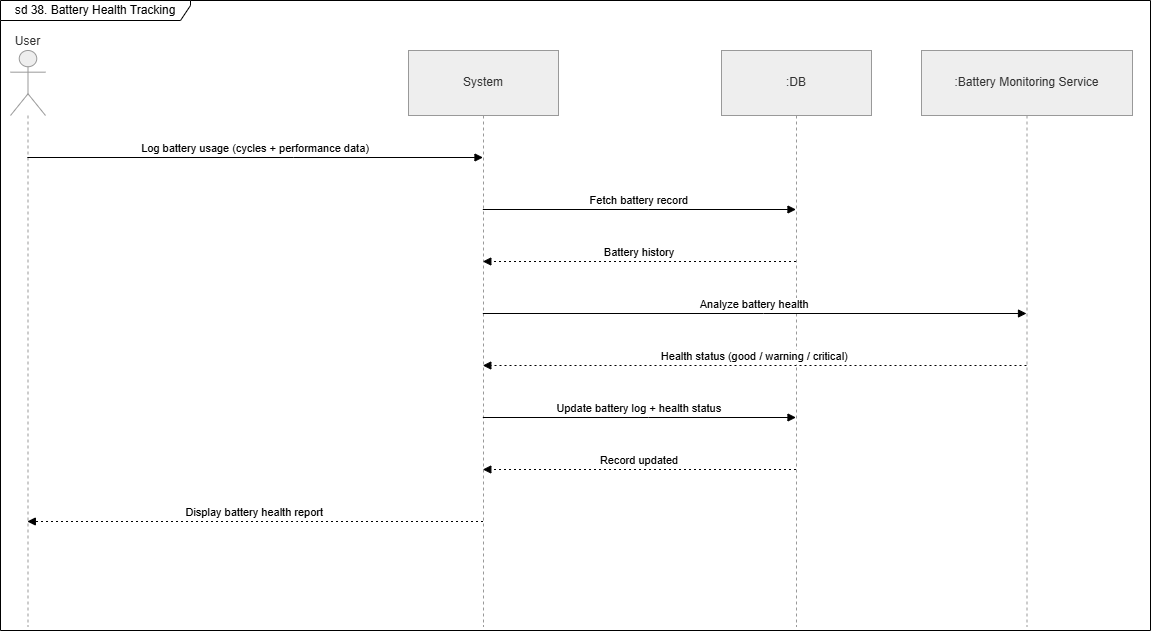

The diagram above was exported from draw.io. Its source (the exported page's mxGraphModel, read from the mxfile embedded in the PNG):
<mxGraphModel dx="1751" dy="1594" grid="1" gridSize="10" guides="1" tooltips="1" connect="1" arrows="1" fold="1" page="1" pageScale="1" pageWidth="850" pageHeight="1100" math="0" shadow="0">
  <root>
    <mxCell id="0" />
    <mxCell id="1" parent="0" />
    <mxCell id="2" parent="1" style="shape=umlLifeline;perimeter=lifelinePerimeter;whiteSpace=wrap;container=1;dropTarget=0;collapsible=0;recursiveResize=0;outlineConnect=0;portConstraint=eastwest;newEdgeStyle={&quot;edgeStyle&quot;:&quot;elbowEdgeStyle&quot;,&quot;elbow&quot;:&quot;vertical&quot;,&quot;curved&quot;:0,&quot;rounded&quot;:0};participant=umlActor;verticalAlign=bottom;labelPosition=center;verticalLabelPosition=top;align=center;size=65;fillColor=light-dark(#eeeeee,#1f2020);strokeColor=light-dark(#999999,#cccccc);fontColor=light-dark(#333333,#cccccc);" value="User" vertex="1">
      <mxGeometry height="576" width="35" as="geometry" />
    </mxCell>
    <mxCell id="3" parent="1" style="shape=umlLifeline;perimeter=lifelinePerimeter;whiteSpace=wrap;container=1;dropTarget=0;collapsible=0;recursiveResize=0;outlineConnect=0;portConstraint=eastwest;newEdgeStyle={&quot;edgeStyle&quot;:&quot;elbowEdgeStyle&quot;,&quot;elbow&quot;:&quot;vertical&quot;,&quot;curved&quot;:0,&quot;rounded&quot;:0};size=65;fillColor=light-dark(#eeeeee,#1f2020);strokeColor=light-dark(#999999,#cccccc);fontColor=light-dark(#333333,#cccccc);" value="System" vertex="1">
      <mxGeometry height="576" width="150" x="398" as="geometry" />
    </mxCell>
    <mxCell id="4" parent="1" style="shape=umlLifeline;perimeter=lifelinePerimeter;whiteSpace=wrap;container=1;dropTarget=0;collapsible=0;recursiveResize=0;outlineConnect=0;portConstraint=eastwest;newEdgeStyle={&quot;edgeStyle&quot;:&quot;elbowEdgeStyle&quot;,&quot;elbow&quot;:&quot;vertical&quot;,&quot;curved&quot;:0,&quot;rounded&quot;:0};size=65;fillColor=light-dark(#eeeeee,#1f2020);strokeColor=light-dark(#999999,#cccccc);fontColor=light-dark(#333333,#cccccc);" value=":DB" vertex="1">
      <mxGeometry height="576" width="150" x="711" as="geometry" />
    </mxCell>
    <mxCell id="5" parent="1" style="shape=umlLifeline;perimeter=lifelinePerimeter;whiteSpace=wrap;container=1;dropTarget=0;collapsible=0;recursiveResize=0;outlineConnect=0;portConstraint=eastwest;newEdgeStyle={&quot;edgeStyle&quot;:&quot;elbowEdgeStyle&quot;,&quot;elbow&quot;:&quot;vertical&quot;,&quot;curved&quot;:0,&quot;rounded&quot;:0};size=65;fillColor=light-dark(#eeeeee,#1f2020);strokeColor=light-dark(#999999,#cccccc);fontColor=light-dark(#333333,#cccccc);" value=":Battery Monitoring Service" vertex="1">
      <mxGeometry height="576" width="211" x="911" as="geometry" />
    </mxCell>
    <mxCell id="6" edge="1" parent="1" source="2" style="verticalAlign=bottom;edgeStyle=elbowEdgeStyle;elbow=vertical;curved=0;rounded=0;endArrow=block;" target="3" value="Log battery usage (cycles + performance data)">
      <mxGeometry relative="1" as="geometry">
        <Array as="points">
          <mxPoint x="283" y="107" />
        </Array>
      </mxGeometry>
    </mxCell>
    <mxCell id="7" edge="1" parent="1" source="3" style="verticalAlign=bottom;edgeStyle=elbowEdgeStyle;elbow=vertical;curved=0;rounded=0;endArrow=block;" target="4" value="Fetch battery record">
      <mxGeometry relative="1" as="geometry">
        <Array as="points">
          <mxPoint x="638" y="159" />
        </Array>
      </mxGeometry>
    </mxCell>
    <mxCell id="8" edge="1" parent="1" source="4" style="verticalAlign=bottom;edgeStyle=elbowEdgeStyle;elbow=vertical;curved=0;rounded=0;dashed=1;dashPattern=2 3;endArrow=block;" target="3" value="Battery history">
      <mxGeometry relative="1" as="geometry">
        <Array as="points">
          <mxPoint x="641" y="211" />
        </Array>
      </mxGeometry>
    </mxCell>
    <mxCell id="9" edge="1" parent="1" source="3" style="verticalAlign=bottom;edgeStyle=elbowEdgeStyle;elbow=vertical;curved=0;rounded=0;endArrow=block;" target="5" value="Analyze battery health">
      <mxGeometry relative="1" as="geometry">
        <Array as="points">
          <mxPoint x="753" y="263" />
        </Array>
      </mxGeometry>
    </mxCell>
    <mxCell id="10" edge="1" parent="1" source="5" style="verticalAlign=bottom;edgeStyle=elbowEdgeStyle;elbow=vertical;curved=0;rounded=0;dashed=1;dashPattern=2 3;endArrow=block;" target="3" value="Health status (good / warning / critical)">
      <mxGeometry relative="1" as="geometry">
        <Array as="points">
          <mxPoint x="756" y="315" />
        </Array>
      </mxGeometry>
    </mxCell>
    <mxCell id="11" edge="1" parent="1" source="3" style="verticalAlign=bottom;edgeStyle=elbowEdgeStyle;elbow=vertical;curved=0;rounded=0;endArrow=block;" target="4" value="Update battery log + health status">
      <mxGeometry relative="1" as="geometry">
        <Array as="points">
          <mxPoint x="638" y="367" />
        </Array>
      </mxGeometry>
    </mxCell>
    <mxCell id="12" edge="1" parent="1" source="4" style="verticalAlign=bottom;edgeStyle=elbowEdgeStyle;elbow=vertical;curved=0;rounded=0;dashed=1;dashPattern=2 3;endArrow=block;" target="3" value="Record updated">
      <mxGeometry relative="1" as="geometry">
        <Array as="points">
          <mxPoint x="641" y="419" />
        </Array>
      </mxGeometry>
    </mxCell>
    <mxCell id="13" edge="1" parent="1" source="3" style="verticalAlign=bottom;edgeStyle=elbowEdgeStyle;elbow=vertical;curved=0;rounded=0;dashed=1;dashPattern=2 3;endArrow=block;" target="2" value="Display battery health report">
      <mxGeometry relative="1" as="geometry">
        <Array as="points">
          <mxPoint x="286" y="471" />
        </Array>
      </mxGeometry>
    </mxCell>
    <mxCell id="dyRO_k9wvF3pfBgkKvXO-13" parent="1" style="shape=umlFrame;whiteSpace=wrap;html=1;pointerEvents=0;width=190;height=20;" value="sd 38. Battery Health Tracking" vertex="1">
      <mxGeometry height="630" width="1150" x="-10" y="-50" as="geometry" />
    </mxCell>
  </root>
</mxGraphModel>